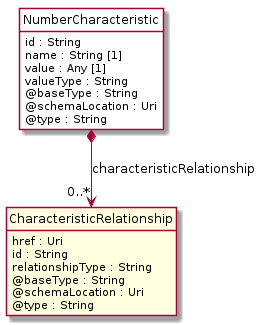

The diagram above was rendered by PlantUML. Its source (embedded in the PNG):
@startuml
hide circle
hide methods
hide stereotype
show <<Enumeration>> stereotype
skinparam class {
   BackgroundColor<<Enumeration>> #E6F5F7
   BackgroundColor<<Ref>> #FFFFE0
   BackgroundColor<<Pivot>> #FFFFFFF
   BackgroundColor<<SimpleType>> #E2F0DA
   BackgroundColor #FCF2E3
}

class NumberCharacteristic <<Pivot>> {
    id : String
    name : String [1]
    value : Any [1]
    valueType : String
    @baseType : String
    @schemaLocation : Uri
    @type : String
}

class CharacteristicRelationship  <<Ref>> {
    href : Uri
    id : String
    relationshipType : String
    @baseType : String
    @schemaLocation : Uri
    @type : String
}

NumberCharacteristic *-->  "0..*" CharacteristicRelationship : characteristicRelationship

@enduml